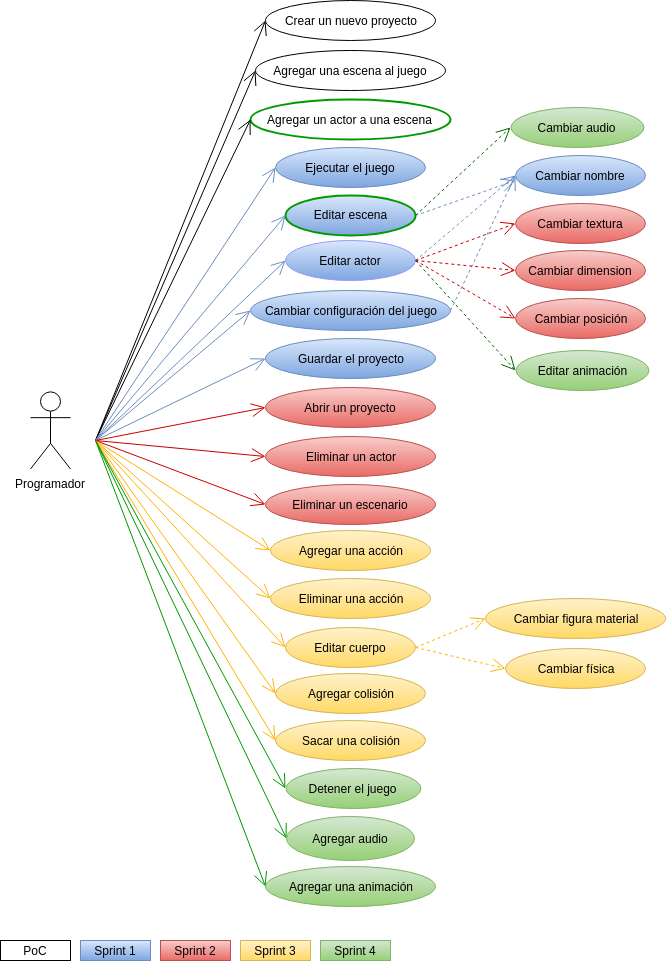

The diagram above was exported from draw.io. Its source (the exported page's mxGraphModel, read from the mxfile embedded in the PNG):
<mxGraphModel dx="840" dy="451" grid="1" gridSize="10" guides="1" tooltips="1" connect="1" arrows="1" fold="1" page="1" pageScale="1" pageWidth="827" pageHeight="1169" math="0" shadow="0">
  <root>
    <mxCell id="0" />
    <mxCell id="1" parent="0" />
    <mxCell id="jOPR7u4loQFr5wv4JFOY-1" value="Programador" style="shape=umlActor;verticalLabelPosition=bottom;labelBackgroundColor=#ffffff;verticalAlign=top;html=1;outlineConnect=0;" parent="1" vertex="1">
      <mxGeometry x="155" y="451.5" width="40" height="77" as="geometry" />
    </mxCell>
    <mxCell id="jOPR7u4loQFr5wv4JFOY-16" value="Agregar un actor a una escena" style="ellipse;whiteSpace=wrap;html=1;strokeColor=#009900;strokeWidth=2;" parent="1" vertex="1">
      <mxGeometry x="375" y="159" width="200" height="40" as="geometry" />
    </mxCell>
    <mxCell id="jOPR7u4loQFr5wv4JFOY-17" value="Crear un nuevo proyecto" style="ellipse;whiteSpace=wrap;html=1;strokeWidth=1;" parent="1" vertex="1">
      <mxGeometry x="390" y="60" width="170" height="40" as="geometry" />
    </mxCell>
    <mxCell id="jOPR7u4loQFr5wv4JFOY-18" value="Agregar una escena al juego" style="ellipse;whiteSpace=wrap;html=1;" parent="1" vertex="1">
      <mxGeometry x="380" y="110" width="190" height="40" as="geometry" />
    </mxCell>
    <mxCell id="jOPR7u4loQFr5wv4JFOY-19" value="Editar escena" style="ellipse;whiteSpace=wrap;html=1;gradientColor=#7ea6e0;fillColor=#dae8fc;strokeColor=#009900;strokeWidth=2;" parent="1" vertex="1">
      <mxGeometry x="410" y="254.5" width="130" height="40" as="geometry" />
    </mxCell>
    <mxCell id="jOPR7u4loQFr5wv4JFOY-20" value="Editar actor" style="ellipse;whiteSpace=wrap;html=1;gradientColor=#7ea6e0;fillColor=#dae8fc;strokeColor=#9999FF;strokeWidth=1;" parent="1" vertex="1">
      <mxGeometry x="410" y="300" width="130" height="40" as="geometry" />
    </mxCell>
    <mxCell id="jOPR7u4loQFr5wv4JFOY-21" value="Cambiar configuración del juego" style="ellipse;whiteSpace=wrap;html=1;gradientColor=#7ea6e0;fillColor=#dae8fc;strokeColor=#6c8ebf;" parent="1" vertex="1">
      <mxGeometry x="375" y="350" width="200" height="40" as="geometry" />
    </mxCell>
    <mxCell id="jOPR7u4loQFr5wv4JFOY-22" value="Guardar el proyecto" style="ellipse;whiteSpace=wrap;html=1;gradientColor=#7ea6e0;fillColor=#dae8fc;strokeColor=#6c8ebf;" parent="1" vertex="1">
      <mxGeometry x="390" y="397.5" width="170" height="40" as="geometry" />
    </mxCell>
    <mxCell id="jOPR7u4loQFr5wv4JFOY-23" value="" style="endArrow=open;endFill=1;endSize=12;html=1;entryX=0;entryY=0.5;entryDx=0;entryDy=0;fontColor=#000000;gradientColor=#7ea6e0;fillColor=#dae8fc;strokeColor=#000000;" parent="1" target="jOPR7u4loQFr5wv4JFOY-17" edge="1">
      <mxGeometry width="160" relative="1" as="geometry">
        <mxPoint x="220" y="500" as="sourcePoint" />
        <mxPoint x="310" y="440" as="targetPoint" />
      </mxGeometry>
    </mxCell>
    <mxCell id="jOPR7u4loQFr5wv4JFOY-24" value="" style="endArrow=open;endFill=1;endSize=12;html=1;entryX=0;entryY=0.5;entryDx=0;entryDy=0;fontColor=#000000;gradientColor=#7ea6e0;fillColor=#dae8fc;strokeColor=#000000;" parent="1" target="jOPR7u4loQFr5wv4JFOY-18" edge="1">
      <mxGeometry width="160" relative="1" as="geometry">
        <mxPoint x="220" y="500" as="sourcePoint" />
        <mxPoint x="399.6470588235295" y="109.58823529411768" as="targetPoint" />
      </mxGeometry>
    </mxCell>
    <mxCell id="jOPR7u4loQFr5wv4JFOY-25" value="" style="endArrow=open;endFill=1;endSize=12;html=1;entryX=0;entryY=0.5;entryDx=0;entryDy=0;fontColor=#000000;gradientColor=#7ea6e0;fillColor=#dae8fc;strokeColor=#000000;" parent="1" target="jOPR7u4loQFr5wv4JFOY-16" edge="1">
      <mxGeometry width="160" relative="1" as="geometry">
        <mxPoint x="220" y="500" as="sourcePoint" />
        <mxPoint x="409.6470588235295" y="119.58823529411768" as="targetPoint" />
      </mxGeometry>
    </mxCell>
    <mxCell id="jOPR7u4loQFr5wv4JFOY-26" value="" style="endArrow=open;endFill=1;endSize=12;html=1;entryX=0;entryY=0.5;entryDx=0;entryDy=0;fontColor=#000000;gradientColor=#7ea6e0;fillColor=#dae8fc;strokeColor=#6c8ebf;" parent="1" target="jOPR7u4loQFr5wv4JFOY-19" edge="1">
      <mxGeometry width="160" relative="1" as="geometry">
        <mxPoint x="220" y="500" as="sourcePoint" />
        <mxPoint x="419.6470588235295" y="129.58823529411768" as="targetPoint" />
      </mxGeometry>
    </mxCell>
    <mxCell id="jOPR7u4loQFr5wv4JFOY-27" value="" style="endArrow=open;endFill=1;endSize=12;html=1;entryX=0;entryY=0.5;entryDx=0;entryDy=0;fontColor=#000000;gradientColor=#7ea6e0;fillColor=#dae8fc;strokeColor=#6c8ebf;" parent="1" target="jOPR7u4loQFr5wv4JFOY-20" edge="1">
      <mxGeometry width="160" relative="1" as="geometry">
        <mxPoint x="220" y="500" as="sourcePoint" />
        <mxPoint x="429.6470588235295" y="139.58823529411768" as="targetPoint" />
      </mxGeometry>
    </mxCell>
    <mxCell id="jOPR7u4loQFr5wv4JFOY-28" value="" style="endArrow=open;endFill=1;endSize=12;html=1;entryX=0;entryY=0.5;entryDx=0;entryDy=0;fontColor=#000000;gradientColor=#7ea6e0;fillColor=#dae8fc;strokeColor=#6c8ebf;" parent="1" target="jOPR7u4loQFr5wv4JFOY-21" edge="1">
      <mxGeometry width="160" relative="1" as="geometry">
        <mxPoint x="220" y="500" as="sourcePoint" />
        <mxPoint x="439.6470588235295" y="149.58823529411768" as="targetPoint" />
      </mxGeometry>
    </mxCell>
    <mxCell id="jOPR7u4loQFr5wv4JFOY-29" value="" style="endArrow=open;endFill=1;endSize=12;html=1;entryX=0;entryY=0.5;entryDx=0;entryDy=0;fontColor=#000000;gradientColor=#7ea6e0;fillColor=#dae8fc;strokeColor=#6c8ebf;" parent="1" target="jOPR7u4loQFr5wv4JFOY-22" edge="1">
      <mxGeometry width="160" relative="1" as="geometry">
        <mxPoint x="220" y="500" as="sourcePoint" />
        <mxPoint x="449.6470588235295" y="159.58823529411768" as="targetPoint" />
      </mxGeometry>
    </mxCell>
    <mxCell id="25xJXV4VsLgGISjGtKXw-1" value="Ejecutar el juego" style="ellipse;whiteSpace=wrap;html=1;gradientColor=#7ea6e0;fillColor=#dae8fc;strokeColor=#6c8ebf;" parent="1" vertex="1">
      <mxGeometry x="400" y="207" width="150" height="40" as="geometry" />
    </mxCell>
    <mxCell id="25xJXV4VsLgGISjGtKXw-2" value="" style="endArrow=open;endFill=1;endSize=12;html=1;entryX=0;entryY=0.5;entryDx=0;entryDy=0;fontColor=#000000;gradientColor=#7ea6e0;fillColor=#dae8fc;strokeColor=#6c8ebf;" parent="1" target="25xJXV4VsLgGISjGtKXw-1" edge="1">
      <mxGeometry width="160" relative="1" as="geometry">
        <mxPoint x="220" y="500" as="sourcePoint" />
        <mxPoint x="420" y="285" as="targetPoint" />
      </mxGeometry>
    </mxCell>
    <mxCell id="25xJXV4VsLgGISjGtKXw-3" value="Sprint 1" style="rounded=0;whiteSpace=wrap;html=1;gradientColor=#7ea6e0;fillColor=#dae8fc;strokeColor=#6c8ebf;" parent="1" vertex="1">
      <mxGeometry x="205" y="1000" width="70" height="20" as="geometry" />
    </mxCell>
    <mxCell id="25xJXV4VsLgGISjGtKXw-4" value="PoC" style="rounded=0;whiteSpace=wrap;html=1;" parent="1" vertex="1">
      <mxGeometry x="125" y="1000" width="70" height="20" as="geometry" />
    </mxCell>
    <mxCell id="smdeLT3dID8Htb49LNmK-1" value="Abrir un proyecto" style="ellipse;whiteSpace=wrap;html=1;gradientColor=#ea6b66;fillColor=#f8cecc;strokeColor=#b85450;" parent="1" vertex="1">
      <mxGeometry x="390" y="447" width="170" height="40" as="geometry" />
    </mxCell>
    <mxCell id="smdeLT3dID8Htb49LNmK-2" value="Eliminar un actor" style="ellipse;whiteSpace=wrap;html=1;gradientColor=#ea6b66;fillColor=#f8cecc;strokeColor=#b85450;" parent="1" vertex="1">
      <mxGeometry x="390" y="496" width="170" height="40" as="geometry" />
    </mxCell>
    <mxCell id="smdeLT3dID8Htb49LNmK-3" value="Eliminar un escenario" style="ellipse;whiteSpace=wrap;html=1;gradientColor=#ea6b66;fillColor=#f8cecc;strokeColor=#b85450;" parent="1" vertex="1">
      <mxGeometry x="390" y="544" width="170" height="40" as="geometry" />
    </mxCell>
    <mxCell id="smdeLT3dID8Htb49LNmK-10" value="Cambiar textura" style="ellipse;whiteSpace=wrap;html=1;gradientColor=#ea6b66;fillColor=#f8cecc;strokeColor=#b85450;" parent="1" vertex="1">
      <mxGeometry x="640" y="262.5" width="130" height="40" as="geometry" />
    </mxCell>
    <mxCell id="smdeLT3dID8Htb49LNmK-11" value="Cambiar dimension" style="ellipse;whiteSpace=wrap;html=1;gradientColor=#ea6b66;fillColor=#f8cecc;strokeColor=#b85450;" parent="1" vertex="1">
      <mxGeometry x="640" y="310" width="130" height="40" as="geometry" />
    </mxCell>
    <mxCell id="smdeLT3dID8Htb49LNmK-12" value="Cambiar posición" style="ellipse;whiteSpace=wrap;html=1;gradientColor=#ea6b66;fillColor=#f8cecc;strokeColor=#b85450;" parent="1" vertex="1">
      <mxGeometry x="640" y="357.5" width="130" height="40" as="geometry" />
    </mxCell>
    <mxCell id="smdeLT3dID8Htb49LNmK-13" value="Cambiar nombre" style="ellipse;whiteSpace=wrap;html=1;gradientColor=#7ea6e0;fillColor=#dae8fc;strokeColor=#6c8ebf;" parent="1" vertex="1">
      <mxGeometry x="640" y="214.5" width="130" height="40" as="geometry" />
    </mxCell>
    <mxCell id="smdeLT3dID8Htb49LNmK-17" value="" style="endArrow=open;endFill=1;endSize=12;html=1;entryX=0;entryY=0.5;entryDx=0;entryDy=0;fontColor=#000000;gradientColor=#7ea6e0;fillColor=#dae8fc;strokeColor=#6c8ebf;exitX=1;exitY=0.5;exitDx=0;exitDy=0;dashed=1;" parent="1" source="jOPR7u4loQFr5wv4JFOY-20" target="smdeLT3dID8Htb49LNmK-13" edge="1">
      <mxGeometry width="160" relative="1" as="geometry">
        <mxPoint x="230" y="250" as="sourcePoint" />
        <mxPoint x="385" y="380" as="targetPoint" />
      </mxGeometry>
    </mxCell>
    <mxCell id="smdeLT3dID8Htb49LNmK-18" value="" style="endArrow=open;endFill=1;endSize=12;html=1;fontColor=#000000;gradientColor=#7ea6e0;fillColor=#dae8fc;strokeColor=#6c8ebf;exitX=1;exitY=0.5;exitDx=0;exitDy=0;dashed=1;" parent="1" source="jOPR7u4loQFr5wv4JFOY-19" edge="1">
      <mxGeometry width="160" relative="1" as="geometry">
        <mxPoint x="550" y="330" as="sourcePoint" />
        <mxPoint x="640" y="240" as="targetPoint" />
      </mxGeometry>
    </mxCell>
    <mxCell id="smdeLT3dID8Htb49LNmK-22" value="" style="endArrow=open;endFill=1;endSize=12;html=1;fontColor=#000000;gradientColor=#7ea6e0;fillColor=#dae8fc;strokeColor=#6c8ebf;exitX=1;exitY=0.5;exitDx=0;exitDy=0;dashed=1;entryX=0;entryY=0.5;entryDx=0;entryDy=0;" parent="1" source="jOPR7u4loQFr5wv4JFOY-21" target="smdeLT3dID8Htb49LNmK-13" edge="1">
      <mxGeometry width="160" relative="1" as="geometry">
        <mxPoint x="550" y="285" as="sourcePoint" />
        <mxPoint x="650" y="250" as="targetPoint" />
      </mxGeometry>
    </mxCell>
    <mxCell id="smdeLT3dID8Htb49LNmK-23" value="Sprint 2" style="rounded=0;whiteSpace=wrap;html=1;gradientColor=#ea6b66;fillColor=#f8cecc;strokeColor=#b85450;" parent="1" vertex="1">
      <mxGeometry x="285" y="1000" width="70" height="20" as="geometry" />
    </mxCell>
    <mxCell id="smdeLT3dID8Htb49LNmK-26" value="" style="endArrow=open;endFill=1;endSize=12;html=1;fontColor=#000000;gradientColor=#7ea6e0;fillColor=#dae8fc;strokeColor=#CC0000;entryX=0;entryY=0.5;entryDx=0;entryDy=0;" parent="1" target="smdeLT3dID8Htb49LNmK-1" edge="1">
      <mxGeometry width="160" relative="1" as="geometry">
        <mxPoint x="220" y="500" as="sourcePoint" />
        <mxPoint x="390" y="460" as="targetPoint" />
      </mxGeometry>
    </mxCell>
    <mxCell id="smdeLT3dID8Htb49LNmK-27" value="" style="endArrow=open;endFill=1;endSize=12;html=1;fontColor=#000000;gradientColor=#7ea6e0;fillColor=#dae8fc;strokeColor=#CC0000;entryX=0;entryY=0.5;entryDx=0;entryDy=0;" parent="1" target="smdeLT3dID8Htb49LNmK-2" edge="1">
      <mxGeometry width="160" relative="1" as="geometry">
        <mxPoint x="220" y="500" as="sourcePoint" />
        <mxPoint x="400" y="480" as="targetPoint" />
      </mxGeometry>
    </mxCell>
    <mxCell id="smdeLT3dID8Htb49LNmK-28" value="" style="endArrow=open;endFill=1;endSize=12;html=1;fontColor=#000000;gradientColor=#7ea6e0;fillColor=#dae8fc;strokeColor=#CC0000;entryX=0;entryY=0.5;entryDx=0;entryDy=0;" parent="1" target="smdeLT3dID8Htb49LNmK-3" edge="1">
      <mxGeometry width="160" relative="1" as="geometry">
        <mxPoint x="220" y="500" as="sourcePoint" />
        <mxPoint x="410" y="490" as="targetPoint" />
      </mxGeometry>
    </mxCell>
    <mxCell id="smdeLT3dID8Htb49LNmK-29" value="" style="endArrow=open;endFill=1;endSize=12;html=1;fontColor=#000000;gradientColor=#7ea6e0;fillColor=#dae8fc;strokeColor=#CC0000;exitX=1;exitY=0.5;exitDx=0;exitDy=0;dashed=1;entryX=0;entryY=0.5;entryDx=0;entryDy=0;" parent="1" source="jOPR7u4loQFr5wv4JFOY-20" target="smdeLT3dID8Htb49LNmK-10" edge="1">
      <mxGeometry width="160" relative="1" as="geometry">
        <mxPoint x="585" y="380" as="sourcePoint" />
        <mxPoint x="650" y="245" as="targetPoint" />
      </mxGeometry>
    </mxCell>
    <mxCell id="smdeLT3dID8Htb49LNmK-30" value="" style="endArrow=open;endFill=1;endSize=12;html=1;fontColor=#000000;gradientColor=#7ea6e0;fillColor=#dae8fc;strokeColor=#CC0000;dashed=1;entryX=0;entryY=0.5;entryDx=0;entryDy=0;" parent="1" target="smdeLT3dID8Htb49LNmK-11" edge="1">
      <mxGeometry width="160" relative="1" as="geometry">
        <mxPoint x="540" y="320" as="sourcePoint" />
        <mxPoint x="660" y="255" as="targetPoint" />
      </mxGeometry>
    </mxCell>
    <mxCell id="smdeLT3dID8Htb49LNmK-31" value="" style="endArrow=open;endFill=1;endSize=12;html=1;fontColor=#000000;gradientColor=#7ea6e0;fillColor=#dae8fc;strokeColor=#CC0000;dashed=1;entryX=0;entryY=0.5;entryDx=0;entryDy=0;" parent="1" target="smdeLT3dID8Htb49LNmK-12" edge="1">
      <mxGeometry width="160" relative="1" as="geometry">
        <mxPoint x="540" y="320" as="sourcePoint" />
        <mxPoint x="670" y="265" as="targetPoint" />
      </mxGeometry>
    </mxCell>
    <mxCell id="kOs8SCrxWZvargzVKe9V-1" value="Agregar una&amp;nbsp;acción" style="ellipse;whiteSpace=wrap;html=1;gradientColor=#ffd966;fillColor=#fff2cc;strokeColor=#d6b656;" parent="1" vertex="1">
      <mxGeometry x="395" y="590" width="160" height="40" as="geometry" />
    </mxCell>
    <mxCell id="kOs8SCrxWZvargzVKe9V-2" value="Sprint 3&lt;br&gt;" style="rounded=0;whiteSpace=wrap;html=1;fillColor=#fff2cc;strokeColor=#d6b656;gradientColor=#ffd966;" parent="1" vertex="1">
      <mxGeometry x="365" y="1000" width="70" height="20" as="geometry" />
    </mxCell>
    <mxCell id="kOs8SCrxWZvargzVKe9V-3" value="" style="endArrow=open;endFill=1;endSize=12;html=1;fontColor=#000000;gradientColor=#7ea6e0;fillColor=#dae8fc;strokeColor=#FFB300;entryX=0;entryY=0.5;entryDx=0;entryDy=0;" parent="1" target="kOs8SCrxWZvargzVKe9V-1" edge="1">
      <mxGeometry width="160" relative="1" as="geometry">
        <mxPoint x="220" y="500" as="sourcePoint" />
        <mxPoint x="400" y="580" as="targetPoint" />
      </mxGeometry>
    </mxCell>
    <mxCell id="kOs8SCrxWZvargzVKe9V-5" value="Editar cuerpo" style="ellipse;whiteSpace=wrap;html=1;gradientColor=#ffd966;fillColor=#fff2cc;strokeColor=#d6b656;" parent="1" vertex="1">
      <mxGeometry x="410" y="687" width="130" height="40" as="geometry" />
    </mxCell>
    <mxCell id="kOs8SCrxWZvargzVKe9V-6" value="" style="endArrow=open;endFill=1;endSize=12;html=1;fontColor=#000000;gradientColor=#7ea6e0;fillColor=#dae8fc;strokeColor=#FFB300;entryX=0;entryY=0.5;entryDx=0;entryDy=0;" parent="1" target="kOs8SCrxWZvargzVKe9V-5" edge="1">
      <mxGeometry width="160" relative="1" as="geometry">
        <mxPoint x="220" y="500" as="sourcePoint" />
        <mxPoint x="400" y="630" as="targetPoint" />
      </mxGeometry>
    </mxCell>
    <mxCell id="kOs8SCrxWZvargzVKe9V-7" value="Agregar colisión" style="ellipse;whiteSpace=wrap;html=1;gradientColor=#ffd966;fillColor=#fff2cc;strokeColor=#d6b656;" parent="1" vertex="1">
      <mxGeometry x="400" y="732.5" width="150" height="40" as="geometry" />
    </mxCell>
    <mxCell id="kOs8SCrxWZvargzVKe9V-8" value="" style="endArrow=open;endFill=1;endSize=12;html=1;fontColor=#000000;gradientColor=#7ea6e0;fillColor=#dae8fc;strokeColor=#FFB300;entryX=0;entryY=0.5;entryDx=0;entryDy=0;" parent="1" target="kOs8SCrxWZvargzVKe9V-7" edge="1">
      <mxGeometry width="160" relative="1" as="geometry">
        <mxPoint x="220" y="500" as="sourcePoint" />
        <mxPoint x="410" y="680" as="targetPoint" />
      </mxGeometry>
    </mxCell>
    <mxCell id="kOs8SCrxWZvargzVKe9V-9" value="Cambiar figura material" style="ellipse;whiteSpace=wrap;html=1;gradientColor=#ffd966;fillColor=#fff2cc;strokeColor=#d6b656;" parent="1" vertex="1">
      <mxGeometry x="610" y="657.5" width="180" height="40" as="geometry" />
    </mxCell>
    <mxCell id="kOs8SCrxWZvargzVKe9V-10" value="Cambiar física" style="ellipse;whiteSpace=wrap;html=1;gradientColor=#ffd966;fillColor=#fff2cc;strokeColor=#d6b656;" parent="1" vertex="1">
      <mxGeometry x="630" y="707.5" width="140" height="40" as="geometry" />
    </mxCell>
    <mxCell id="kOs8SCrxWZvargzVKe9V-11" value="" style="endArrow=open;endFill=1;endSize=12;html=1;fontColor=#000000;gradientColor=#7ea6e0;fillColor=#dae8fc;strokeColor=#FFB300;dashed=1;entryX=0;entryY=0.5;entryDx=0;entryDy=0;exitX=1;exitY=0.5;exitDx=0;exitDy=0;" parent="1" source="kOs8SCrxWZvargzVKe9V-5" target="kOs8SCrxWZvargzVKe9V-9" edge="1">
      <mxGeometry width="160" relative="1" as="geometry">
        <mxPoint x="560" y="511" as="sourcePoint" />
        <mxPoint x="660" y="569" as="targetPoint" />
      </mxGeometry>
    </mxCell>
    <mxCell id="kOs8SCrxWZvargzVKe9V-12" value="" style="endArrow=open;endFill=1;endSize=12;html=1;fontColor=#000000;gradientColor=#7ea6e0;fillColor=#dae8fc;strokeColor=#FFB300;dashed=1;entryX=0;entryY=0.5;entryDx=0;entryDy=0;exitX=1;exitY=0.5;exitDx=0;exitDy=0;" parent="1" source="kOs8SCrxWZvargzVKe9V-5" target="kOs8SCrxWZvargzVKe9V-10" edge="1">
      <mxGeometry width="160" relative="1" as="geometry">
        <mxPoint x="560" y="680" as="sourcePoint" />
        <mxPoint x="630" y="650" as="targetPoint" />
      </mxGeometry>
    </mxCell>
    <mxCell id="kOs8SCrxWZvargzVKe9V-13" value="Sacar una colisión" style="ellipse;whiteSpace=wrap;html=1;gradientColor=#ffd966;fillColor=#fff2cc;strokeColor=#d6b656;" parent="1" vertex="1">
      <mxGeometry x="400" y="780" width="150" height="40" as="geometry" />
    </mxCell>
    <mxCell id="kOs8SCrxWZvargzVKe9V-14" value="Eliminar una&amp;nbsp;acción" style="ellipse;whiteSpace=wrap;html=1;gradientColor=#ffd966;fillColor=#fff2cc;strokeColor=#d6b656;" parent="1" vertex="1">
      <mxGeometry x="395" y="637.5" width="160" height="40" as="geometry" />
    </mxCell>
    <mxCell id="kOs8SCrxWZvargzVKe9V-15" value="" style="endArrow=open;endFill=1;endSize=12;html=1;fontColor=#000000;gradientColor=#7ea6e0;fillColor=#dae8fc;strokeColor=#FFB300;entryX=0;entryY=0.5;entryDx=0;entryDy=0;" parent="1" target="kOs8SCrxWZvargzVKe9V-14" edge="1">
      <mxGeometry width="160" relative="1" as="geometry">
        <mxPoint x="220" y="500" as="sourcePoint" />
        <mxPoint x="405" y="630" as="targetPoint" />
      </mxGeometry>
    </mxCell>
    <mxCell id="kOs8SCrxWZvargzVKe9V-16" value="" style="endArrow=open;endFill=1;endSize=12;html=1;fontColor=#000000;gradientColor=#7ea6e0;fillColor=#dae8fc;strokeColor=#FFB300;entryX=0;entryY=0.5;entryDx=0;entryDy=0;" parent="1" target="kOs8SCrxWZvargzVKe9V-13" edge="1">
      <mxGeometry width="160" relative="1" as="geometry">
        <mxPoint x="220" y="500" as="sourcePoint" />
        <mxPoint x="370" y="750" as="targetPoint" />
      </mxGeometry>
    </mxCell>
    <mxCell id="WxKudlsq8izUcF3b52Nh-2" value="Agregar una animación" style="ellipse;whiteSpace=wrap;html=1;gradientColor=#97d077;fillColor=#d5e8d4;strokeColor=#82b366;" vertex="1" parent="1">
      <mxGeometry x="390" y="926" width="170" height="40" as="geometry" />
    </mxCell>
    <mxCell id="WxKudlsq8izUcF3b52Nh-3" value="Agregar audio" style="ellipse;whiteSpace=wrap;html=1;gradientColor=#97d077;fillColor=#d5e8d4;strokeColor=#82b366;" vertex="1" parent="1">
      <mxGeometry x="411" y="876" width="128" height="44" as="geometry" />
    </mxCell>
    <mxCell id="WxKudlsq8izUcF3b52Nh-5" value="Cambiar audio" style="ellipse;whiteSpace=wrap;html=1;gradientColor=#97d077;fillColor=#d5e8d4;strokeColor=#82b366;" vertex="1" parent="1">
      <mxGeometry x="635" y="166.5" width="133" height="40" as="geometry" />
    </mxCell>
    <mxCell id="WxKudlsq8izUcF3b52Nh-6" value="" style="endArrow=open;endFill=1;endSize=12;html=1;fontColor=#000000;gradientColor=#7ea6e0;fillColor=#dae8fc;strokeColor=#006600;exitX=1;exitY=0.5;exitDx=0;exitDy=0;dashed=1;entryX=0;entryY=0.5;entryDx=0;entryDy=0;" edge="1" parent="1" source="jOPR7u4loQFr5wv4JFOY-19" target="WxKudlsq8izUcF3b52Nh-5">
      <mxGeometry width="160" relative="1" as="geometry">
        <mxPoint x="550" y="285" as="sourcePoint" />
        <mxPoint x="650" y="250" as="targetPoint" />
      </mxGeometry>
    </mxCell>
    <mxCell id="WxKudlsq8izUcF3b52Nh-9" value="Editar animación" style="ellipse;whiteSpace=wrap;html=1;gradientColor=#97d077;fillColor=#d5e8d4;strokeColor=#82b366;" vertex="1" parent="1">
      <mxGeometry x="640" y="410" width="133" height="40" as="geometry" />
    </mxCell>
    <mxCell id="WxKudlsq8izUcF3b52Nh-10" value="" style="endArrow=open;endFill=1;endSize=12;html=1;fontColor=#000000;gradientColor=#7ea6e0;fillColor=#dae8fc;strokeColor=#006600;exitX=1;exitY=0.5;exitDx=0;exitDy=0;dashed=1;entryX=0;entryY=0.5;entryDx=0;entryDy=0;" edge="1" parent="1" source="jOPR7u4loQFr5wv4JFOY-20" target="WxKudlsq8izUcF3b52Nh-9">
      <mxGeometry width="160" relative="1" as="geometry">
        <mxPoint x="550" y="285" as="sourcePoint" />
        <mxPoint x="645" y="197" as="targetPoint" />
      </mxGeometry>
    </mxCell>
    <mxCell id="WxKudlsq8izUcF3b52Nh-11" value="Detener el juego" style="ellipse;whiteSpace=wrap;html=1;gradientColor=#97d077;fillColor=#d5e8d4;strokeColor=#82b366;" vertex="1" parent="1">
      <mxGeometry x="410" y="828" width="135" height="40" as="geometry" />
    </mxCell>
    <mxCell id="WxKudlsq8izUcF3b52Nh-12" value="" style="endArrow=open;endFill=1;endSize=12;html=1;fontColor=#000000;gradientColor=#7ea6e0;fillColor=#dae8fc;strokeColor=#009900;entryX=0;entryY=0.5;entryDx=0;entryDy=0;" edge="1" parent="1" target="WxKudlsq8izUcF3b52Nh-2">
      <mxGeometry width="160" relative="1" as="geometry">
        <mxPoint x="220" y="500" as="sourcePoint" />
        <mxPoint x="410" y="830" as="targetPoint" />
      </mxGeometry>
    </mxCell>
    <mxCell id="WxKudlsq8izUcF3b52Nh-13" value="" style="endArrow=open;endFill=1;endSize=12;html=1;fontColor=#000000;gradientColor=#7ea6e0;fillColor=#dae8fc;strokeColor=#009900;entryX=0;entryY=0.5;entryDx=0;entryDy=0;" edge="1" parent="1" target="WxKudlsq8izUcF3b52Nh-3">
      <mxGeometry width="160" relative="1" as="geometry">
        <mxPoint x="220" y="500" as="sourcePoint" />
        <mxPoint x="400" y="880" as="targetPoint" />
      </mxGeometry>
    </mxCell>
    <mxCell id="WxKudlsq8izUcF3b52Nh-14" value="" style="endArrow=open;endFill=1;endSize=12;html=1;fontColor=#000000;gradientColor=#7ea6e0;fillColor=#dae8fc;strokeColor=#009900;entryX=0;entryY=0.5;entryDx=0;entryDy=0;" edge="1" parent="1" target="WxKudlsq8izUcF3b52Nh-11">
      <mxGeometry width="160" relative="1" as="geometry">
        <mxPoint x="220" y="500" as="sourcePoint" />
        <mxPoint x="425" y="930" as="targetPoint" />
      </mxGeometry>
    </mxCell>
    <mxCell id="WxKudlsq8izUcF3b52Nh-15" value="Sprint 4&lt;br&gt;" style="rounded=0;whiteSpace=wrap;html=1;fillColor=#d5e8d4;strokeColor=#82b366;gradientColor=#97d077;" vertex="1" parent="1">
      <mxGeometry x="445" y="1000" width="70" height="20" as="geometry" />
    </mxCell>
  </root>
</mxGraphModel>